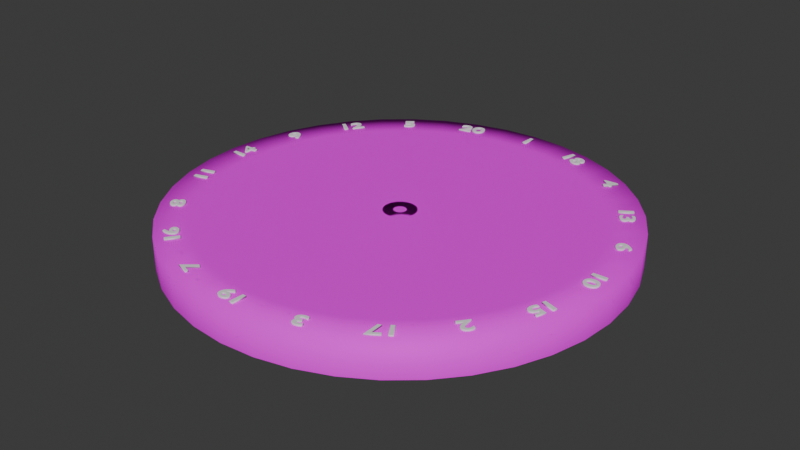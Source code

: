 # Source: dartboard.blend  (saved by Blender 4.0.36; exported with 4.5.12 LTS)
import bpy
from mathutils import Matrix  # noqa: F401  (used for matrix-valued properties, if any)

bpy.ops.wm.read_factory_settings(use_empty=True)
scene = bpy.context.scene
scene.name = 'Scene'

# ---- collections
col_collection = bpy.data.collections.new('Collection'); scene.collection.children.link(col_collection)

# ---- images (referenced by path relative to the original .blend; pixels are not part of the script)
import os
ASSET_DIR = os.environ.get("B2B_ASSET_DIR", "")  # directory of the original .blend (textures are referenced by path, not embedded)
HERE = os.path.dirname(os.path.abspath(__file__))  # packed textures are extracted next to this script under _unpacked/

def load_image(name, relpath, width, height, colorspace="sRGB"):
    """Load a texture the original file referenced (path relative to the .blend, or extracted next to this script)."""
    p = next((c for c in (os.path.join(HERE, relpath), os.path.join(ASSET_DIR, relpath)) if relpath and os.path.exists(c)), "")
    if p:
        img = bpy.data.images.load(p, check_existing=True)
        img.name = name
    else:  # same state as the original file: an image datablock whose file is absent (Cycles renders it pink)
        img = bpy.data.images.new(name, width, height)
        img.source = "FILE"
        img.filepath = "//" + (relpath or name)
    img.colorspace_settings.name = colorspace
    return img
img_procedral_red_silk = load_image('Procedral Red Silk', 'Procedral Red Silk.png', 1024, 1024, 'sRGB')
img_green = load_image('green', 'green.png', 1024, 1024, 'sRGB')
img_white = load_image('white', 'white.png', 1024, 1024, 'sRGB')
img_procedral_black_silk = load_image('Procedral Black Silk', 'Procedral Black Silk.png', 1024, 1024, 'sRGB')

# ---- materials (node trees are filled in below, after node groups)
mat_procedral_red_silk = bpy.data.materials.new('Procedral Red Silk')
mat_green = bpy.data.materials.new('green')
mat_white = bpy.data.materials.new('white')
mat_procedral_black_silk = bpy.data.materials.new('Procedral Black Silk')

# ---- material node trees
mat_procedral_red_silk.use_nodes = True; mat_procedral_red_silk.node_tree.nodes.clear()
_N = mat_procedral_red_silk.node_tree.nodes; _L = mat_procedral_red_silk.node_tree.links
n0 = _N.new('ShaderNodeOutputMaterial'); n0.name = 'Material Output'; n0.location = (992, 159)
n1 = _N.new('ShaderNodeBsdfPrincipled'); n1.name = 'Principled BSDF'; n1.location = (553, 142)
n1.distribution = 'GGX'
n1.subsurface_method = 'BURLEY'
n1.inputs[1].default_value = 0.02586
n1.inputs[2].default_value = 0.5302
n1.inputs[3].default_value = 1.45
n1.inputs[13].default_value = 0.01293
n1.inputs[27].default_value = (0.0, 0.0, 0.0, 1.0)
n1.inputs[28].default_value = 1.0
n2 = _N.new('ShaderNodeTexImage'); n2.name = 'Image Texture'; n2.location = (204, 19)
n2.image = img_procedral_red_silk
_L.new(n1.outputs[0], n0.inputs[0])
_L.new(n2.outputs[0], n1.inputs[0])
n0.is_active_output = True
mat_green.use_nodes = True; mat_green.node_tree.nodes.clear()
_N = mat_green.node_tree.nodes; _L = mat_green.node_tree.links
n0 = _N.new('ShaderNodeOutputMaterial'); n0.name = 'Material Output'; n0.location = (361, 597)
n1 = _N.new('ShaderNodeBsdfPrincipled'); n1.name = 'Principled BSDF'; n1.location = (-79, 580)
n1.distribution = 'GGX'
n1.subsurface_method = 'BURLEY'
n1.inputs[1].default_value = 0.02586
n1.inputs[2].default_value = 0.5302
n1.inputs[3].default_value = 1.45
n1.inputs[13].default_value = 0.01293
n1.inputs[27].default_value = (0.0, 0.0, 0.0, 1.0)
n1.inputs[28].default_value = 1.0
n2 = _N.new('ShaderNodeTexImage'); n2.name = 'Image Texture'; n2.location = (-468, 531)
n2.image = img_green
_L.new(n1.outputs[0], n0.inputs[0])
_L.new(n2.outputs[0], n1.inputs[0])
n0.is_active_output = True
mat_white.use_nodes = True; mat_white.node_tree.nodes.clear()
_N = mat_white.node_tree.nodes; _L = mat_white.node_tree.links
n0 = _N.new('ShaderNodeOutputMaterial'); n0.name = 'Material Output'; n0.location = (382, 700)
n1 = _N.new('ShaderNodeBsdfPrincipled'); n1.name = 'Principled BSDF'; n1.location = (-58, 683)
n1.distribution = 'GGX'
n1.subsurface_method = 'BURLEY'
n1.inputs[1].default_value = 0.02586
n1.inputs[2].default_value = 0.5302
n1.inputs[3].default_value = 1.45
n1.inputs[13].default_value = 0.01293
n1.inputs[27].default_value = (0.0, 0.0, 0.0, 1.0)
n1.inputs[28].default_value = 1.0
n2 = _N.new('ShaderNodeTexImage'); n2.name = 'Image Texture'; n2.location = (-429, 558)
n2.image = img_white
_L.new(n1.outputs[0], n0.inputs[0])
_L.new(n2.outputs[0], n1.inputs[0])
n0.is_active_output = True
mat_procedral_black_silk.use_nodes = True; mat_procedral_black_silk.node_tree.nodes.clear()
_N = mat_procedral_black_silk.node_tree.nodes; _L = mat_procedral_black_silk.node_tree.links
n0 = _N.new('ShaderNodeOutputMaterial'); n0.name = 'Material Output'; n0.location = (992, 159)
n1 = _N.new('ShaderNodeBsdfPrincipled'); n1.name = 'Principled BSDF'; n1.location = (553, 142)
n1.distribution = 'GGX'
n1.subsurface_method = 'BURLEY'
n1.inputs[1].default_value = 0.02586
n1.inputs[2].default_value = 0.5302
n1.inputs[3].default_value = 1.45
n1.inputs[13].default_value = 0.01293
n1.inputs[27].default_value = (0.0, 0.0, 0.0, 1.0)
n1.inputs[28].default_value = 1.0
n2 = _N.new('ShaderNodeTexImage'); n2.name = 'Image Texture'; n2.location = (185, 71)
n2.image = img_procedral_black_silk
_L.new(n1.outputs[0], n0.inputs[0])
_L.new(n2.outputs[0], n1.inputs[0])
n0.is_active_output = True

# ---- world
world_world = bpy.data.worlds.new('World'); scene.world = world_world
world_world.use_nodes = True; world_world.node_tree.nodes.clear()
_N = world_world.node_tree.nodes; _L = world_world.node_tree.links
n0 = _N.new('ShaderNodeOutputWorld'); n0.name = 'World Output'; n0.location = (300, 300)
n1 = _N.new('ShaderNodeBackground'); n1.name = 'Background'; n1.location = (10, 300)
n1.inputs[0].default_value = (0.05088, 0.05088, 0.05088, 1.0)
_L.new(n1.outputs[0], n0.inputs[0])
n0.is_active_output = True
world_world.color = (0.05088, 0.05088, 0.05088)
world_world.use_sun_shadow = False
world_world.sun_shadow_jitter_overblur = 0.0

# ---- meshes
me_vert_010 = bpy.data.meshes.new('Vert.010')
me_vert_010.from_pydata([(1.722, -0.02517, 0.7432), (0.825, -0.02517, 0.7432), (0.9297, -0.02517, 0.7432), (1.578, -0.02517, 0.7432), (1.701, 0.2442, 0.7432), (0.8148, 0.1039, 0.7432), (0.9183, 0.1203, 0.7432), (1.559, 0.2217, 0.7432), (1.534, 0.7565, 0.7432), (0.7351, 0.3494, 0.7432), (0.8284, 0.3969, 0.7432), (1.406, 0.6913, 0.7432), (1.393, 0.9868, 0.7432), (0.6674, 0.4597, 0.7432), (0.7522, 0.5213, 0.7432), (1.277, 0.9025, 0.7432), (1.217, 1.192, 0.7432), (0.5834, 0.5582, 0.7432), (0.6574, 0.6323, 0.7432), (1.116, 1.091, 0.7432), (0.7817, 1.509, 0.7432), (0.3745, 0.7099, 0.7432), (0.4221, 0.8032, 0.7432), (0.7165, 1.381, 0.7432), (0.532, 1.612, 0.7432), (0.2549, 0.7594, 0.7432), (0.2873, 0.8591, 0.7432), (0.4877, 1.476, 0.7432), (0.2693, 1.675, 0.7432), (0.1291, 0.7897, 0.7432), (0.1454, 0.8931, 0.7432), (0.2469, 1.534, 0.7432), (-0.2693, 1.675, 0.7432), (-0.1291, 0.7897, 0.7432), (-0.1454, 0.8931, 0.7432), (-0.2469, 1.534, 0.7432), (-0.532, 1.612, 0.7432), (-0.2549, 0.7594, 0.7432), (-0.2873, 0.8591, 0.7432), (-0.4877, 1.476, 0.7432), (-0.7817, 1.509, 0.7432), (-0.3745, 0.7099, 0.7432), (-0.4221, 0.8032, 0.7432), (-0.7165, 1.381, 0.7432), (-1.217, 1.192, 0.7432), (-0.5834, 0.5582, 0.7432), (-0.6574, 0.6323, 0.7432), (-1.116, 1.091, 0.7432), (-1.393, 0.9868, 0.7432), (-0.6674, 0.4597, 0.7432), (-0.7522, 0.5213, 0.7432), (-1.277, 0.9025, 0.7432), (-1.534, 0.7565, 0.7432), (-0.7351, 0.3494, 0.7432), (-0.8284, 0.3969, 0.7432), (-1.406, 0.6913, 0.7432), (-1.701, 0.2442, 0.7432), (-0.8148, 0.1039, 0.7432), (-0.9183, 0.1203, 0.7432), (-1.559, 0.2217, 0.7432), (-1.722, -0.02517, 0.7432), (-0.825, -0.02517, 0.7432), (-0.9297, -0.02517, 0.7432), (-1.578, -0.02517, 0.7432), (-1.701, -0.2945, 0.7432), (-0.8148, -0.1542, 0.7432), (-0.9183, -0.1706, 0.7432), (-1.559, -0.2721, 0.7432), (-1.534, -0.8068, 0.7432), (-0.7351, -0.3997, 0.7432), (-0.8284, -0.4473, 0.7432), (-1.406, -0.7417, 0.7432), (-1.393, -1.037, 0.7432), (-0.6674, -0.5101, 0.7432), (-0.7522, -0.5717, 0.7432), (-1.277, -0.9528, 0.7432), (-1.217, -1.243, 0.7432), (-0.5834, -0.6085, 0.7432), (-0.6574, -0.6826, 0.7432), (-1.116, -1.141, 0.7432), (-0.7817, -1.559, 0.7432), (-0.3745, -0.7602, 0.7432), (-0.4221, -0.8536, 0.7432), (-0.7165, -1.431, 0.7432), (-0.532, -1.663, 0.7432), (-0.2549, -0.8098, 0.7432), (-0.2873, -0.9094, 0.7432), (-0.4877, -1.526, 0.7432), (-0.2693, -1.726, 0.7432), (-0.1291, -0.84, 0.7432), (-0.1454, -0.9435, 0.7432), (-0.2469, -1.584, 0.7432), (0.2693, -1.726, 0.7432), (0.1291, -0.84, 0.7432), (0.1454, -0.9435, 0.7432), (0.2469, -1.584, 0.7432), (0.532, -1.663, 0.7432), (0.2549, -0.8098, 0.7432), (0.2873, -0.9094, 0.7432), (0.4877, -1.526, 0.7432), (0.7817, -1.559, 0.7432), (0.3745, -0.7602, 0.7432), (0.4221, -0.8536, 0.7432), (0.7165, -1.431, 0.7432), (1.217, -1.243, 0.7432), (0.5834, -0.6085, 0.7432), (0.6574, -0.6826, 0.7432), (1.116, -1.141, 0.7432), (1.393, -1.037, 0.7432), (0.6674, -0.5101, 0.7432), (0.7522, -0.5717, 0.7432), (1.277, -0.9528, 0.7432), (1.534, -0.8068, 0.7432), (0.7351, -0.3997, 0.7432), (0.8284, -0.4473, 0.7432), (1.406, -0.7417, 0.7432), (1.701, -0.2945, 0.7432), (0.8148, -0.1542, 0.7432), (0.9183, -0.1706, 0.7432), (1.559, -0.2721, 0.7432)], [], [(3, 0, 4, 7), (1, 2, 6, 5), (11, 8, 12, 15), (9, 10, 14, 13), (15, 12, 16, 19), (13, 14, 18, 17), (23, 20, 24, 27), (21, 22, 26, 25), (27, 24, 28, 31), (25, 26, 30, 29), (35, 32, 36, 39), (33, 34, 38, 37), (39, 36, 40, 43), (37, 38, 42, 41), (47, 44, 48, 51), (45, 46, 50, 49), (51, 48, 52, 55), (49, 50, 54, 53), (59, 56, 60, 63), (57, 58, 62, 61), (63, 60, 64, 67), (61, 62, 66, 65), (71, 68, 72, 75), (69, 70, 74, 73), (75, 72, 76, 79), (73, 74, 78, 77), (83, 80, 84, 87), (81, 82, 86, 85), (87, 84, 88, 91), (85, 86, 90, 89), (95, 92, 96, 99), (93, 94, 98, 97), (97, 98, 102, 101), (99, 96, 100, 103), (107, 104, 108, 111), (105, 106, 110, 109), (111, 108, 112, 115), (109, 110, 114, 113), (119, 116, 0, 3), (117, 118, 2, 1)])
me_vert_010.polygons.foreach_set('use_smooth', [True] * 40)
_uv = me_vert_010.uv_layers.new(name='automap')
_uv.uv.foreach_set('vector', [0.4209, 0.6693, 0.5398, 0.6693, 0.5222, 0.8924, 0.4048, 0.8738, 0.9132, 0.1205, 1.0, 0.1205, 0.9905, 0.2409, 0.9048, 0.2274, 0.1349, 0.4648, 0.2523, 0.4462, 0.2699, 0.6693, 0.151, 0.6693, 0.7301, 0.7007, 0.8158, 0.6871, 0.8253, 0.8076, 0.7385, 0.8076, 0.151, 0.6693, 0.2699, 0.6693, 0.2523, 0.8924, 0.1349, 0.8738, 0.7385, 0.8076, 0.8253, 0.8076, 0.8158, 0.9281, 0.7301, 0.9145, 0.2699, 0.4648, 0.3873, 0.4462, 0.4048, 0.6693, 0.286, 0.6693, 0.5398, 0.7007, 0.6255, 0.6871, 0.6349, 0.8076, 0.5482, 0.8076, 0.286, 0.6693, 0.4048, 0.6693, 0.3873, 0.8924, 0.2699, 0.8738, 0.5482, 0.8076, 0.6349, 0.8076, 0.6255, 0.9281, 0.5398, 0.9145, 0.1349, 0.8738, 0.01756, 0.8924, -5.641e-08, 0.6693, 0.1188, 0.6693, 0.9205, 0.6736, 0.8348, 0.6871, 0.8253, 0.5667, 0.9121, 0.5667, 0.1188, 0.6693, -5.641e-08, 0.6693, 0.01756, 0.4462, 0.1349, 0.4648, 0.9121, 0.5667, 0.8253, 0.5667, 0.8348, 0.4462, 0.9205, 0.4598, 0.8096, 0.4276, 0.6923, 0.4462, 0.6747, 0.2231, 0.7935, 0.2231, 0.9205, 0.9145, 0.8348, 0.9281, 0.8253, 0.8076, 0.9121, 0.8076, 0.7935, 0.2231, 0.6747, 0.2231, 0.6923, 1.193e-07, 0.8096, 0.01859, 0.9121, 0.8076, 0.8253, 0.8076, 0.8348, 0.6871, 0.9205, 0.7007, 0.6747, 0.4276, 0.5573, 0.4462, 0.5398, 0.2231, 0.6586, 0.2231, 0.7301, 0.9145, 0.6444, 0.9281, 0.6349, 0.8076, 0.7217, 0.8076, 0.6586, 0.2231, 0.5398, 0.2231, 0.5573, 0.0, 0.6747, 0.01859, 0.7217, 0.8076, 0.6349, 0.8076, 0.6444, 0.6871, 0.7301, 0.7007, 0.4048, 0.4276, 0.2874, 0.4462, 0.2699, 0.2231, 0.3887, 0.2231, 0.7301, 0.6736, 0.6444, 0.6871, 0.6349, 0.5667, 0.7217, 0.5667, 0.3887, 0.2231, 0.2699, 0.2231, 0.2874, 3.766e-08, 0.4048, 0.01859, 0.7217, 0.5667, 0.6349, 0.5667, 0.6444, 0.4462, 0.7301, 0.4598, 0.5398, 0.4276, 0.4224, 0.4462, 0.4048, 0.2231, 0.5237, 0.2231, 0.8253, 0.6736, 0.7396, 0.6871, 0.7301, 0.5667, 0.8169, 0.5667, 0.5237, 0.2231, 0.4048, 0.2231, 0.4224, 5.201e-08, 0.5398, 0.01859, 0.8169, 0.5667, 0.7301, 0.5667, 0.7396, 0.4462, 0.8253, 0.4598, -1.105e-07, 0.01859, 0.1174, 1.335e-08, 0.1349, 0.2231, 0.01609, 0.2231, 0.8096, 0.01357, 0.8953, 2.307e-08, 0.9048, 0.1205, 0.8181, 0.1205, 0.8181, 0.1205, 0.9048, 0.1205, 0.8953, 0.2409, 0.8096, 0.2274, 0.01609, 0.2231, 0.1349, 0.2231, 0.1174, 0.4462, -8.481e-08, 0.4276, 0.1349, 0.01859, 0.2523, 1.599e-08, 0.2699, 0.2231, 0.151, 0.2231, 0.5398, 0.4598, 0.6255, 0.4462, 0.6349, 0.5667, 0.5482, 0.5667, 0.151, 0.2231, 0.2699, 0.2231, 0.2523, 0.4462, 0.1349, 0.4276, 0.5482, 0.5667, 0.6349, 0.5667, 0.6255, 0.6871, 0.5398, 0.6736, 0.4048, 0.4648, 0.5222, 0.4462, 0.5398, 0.6693, 0.4209, 0.6693, 0.9048, 0.01357, 0.9905, 0.0, 1.0, 0.1205, 0.9132, 0.1205])
me_vert_010.materials.append(mat_procedral_red_silk)
me_vert_010.auto_texspace = False
me_vert_010.update()
me_vert_011 = bpy.data.meshes.new('Vert.011')
me_vert_011.from_pydata([(1.701, 0.2442, 0.7432), (0.8148, 0.1039, 0.7432), (0.9183, 0.1203, 0.7432), (1.559, 0.2217, 0.7432), (1.637, 0.5069, 0.7432), (0.7846, 0.2298, 0.7432), (0.8842, 0.2621, 0.7432), (1.501, 0.4625, 0.7432), (1.534, 0.7565, 0.7432), (0.7351, 0.3494, 0.7432), (0.8284, 0.3969, 0.7432), (1.406, 0.6913, 0.7432), (1.217, 1.192, 0.7432), (0.5834, 0.5582, 0.7432), (0.6574, 0.6323, 0.7432), (1.116, 1.091, 0.7432), (1.012, 1.368, 0.7432), (0.4849, 0.6423, 0.7432), (0.5465, 0.727, 0.7432), (0.9277, 1.252, 0.7432), (0.7817, 1.509, 0.7432), (0.3745, 0.7099, 0.7432), (0.4221, 0.8032, 0.7432), (0.7165, 1.381, 0.7432), (0.2693, 1.675, 0.7432), (0.1291, 0.7897, 0.7432), (0.1454, 0.8931, 0.7432), (0.2469, 1.534, 0.7432), (-5.96e-08, 1.697, 0.7432), (-4.708e-08, 0.7998, 0.7432), (-1.23e-07, 0.9046, 0.7432), (-1.21e-07, 1.553, 0.7432), (-0.2693, 1.675, 0.7432), (-0.1291, 0.7897, 0.7432), (-0.1454, 0.8931, 0.7432), (-0.2469, 1.534, 0.7432), (-0.7817, 1.509, 0.7432), (-0.3745, 0.7099, 0.7432), (-0.4221, 0.8032, 0.7432), (-0.7165, 1.381, 0.7432), (-1.012, 1.368, 0.7432), (-0.4849, 0.6423, 0.7432), (-0.5465, 0.727, 0.7432), (-0.9277, 1.252, 0.7432), (-1.217, 1.192, 0.7432), (-0.5834, 0.5582, 0.7432), (-0.6574, 0.6323, 0.7432), (-1.116, 1.091, 0.7432), (-1.534, 0.7565, 0.7432), (-0.7351, 0.3494, 0.7432), (-0.8284, 0.3969, 0.7432), (-1.406, 0.6913, 0.7432), (-1.637, 0.5069, 0.7432), (-0.7846, 0.2298, 0.7432), (-0.8842, 0.2621, 0.7432), (-1.501, 0.4625, 0.7432), (-1.701, 0.2442, 0.7432), (-0.8148, 0.1039, 0.7432), (-0.9183, 0.1203, 0.7432), (-1.559, 0.2217, 0.7432), (-1.701, -0.2945, 0.7432), (-0.8148, -0.1542, 0.7432), (-0.9183, -0.1706, 0.7432), (-1.559, -0.2721, 0.7432), (-1.637, -0.5572, 0.7432), (-0.7846, -0.2801, 0.7432), (-0.8842, -0.3125, 0.7432), (-1.501, -0.5129, 0.7432), (-1.534, -0.8068, 0.7432), (-0.7351, -0.3997, 0.7432), (-0.8284, -0.4473, 0.7432), (-1.406, -0.7417, 0.7432), (-1.217, -1.243, 0.7432), (-0.5834, -0.6085, 0.7432), (-0.6574, -0.6826, 0.7432), (-1.116, -1.141, 0.7432), (-1.012, -1.418, 0.7432), (-0.4849, -0.6926, 0.7432), (-0.5465, -0.7773, 0.7432), (-0.9277, -1.302, 0.7432), (-0.7817, -1.559, 0.7432), (-0.3745, -0.7602, 0.7432), (-0.4221, -0.8536, 0.7432), (-0.7165, -1.431, 0.7432), (-0.2693, -1.726, 0.7432), (-0.1291, -0.84, 0.7432), (-0.1454, -0.9435, 0.7432), (-0.2469, -1.584, 0.7432), (2.98e-07, -1.747, 0.7432), (1.386e-07, -0.8502, 0.7432), (3.477e-07, -0.9549, 0.7432), (4.691e-07, -1.603, 0.7432), (0.2693, -1.726, 0.7432), (0.1291, -0.84, 0.7432), (0.1454, -0.9435, 0.7432), (0.2469, -1.584, 0.7432), (0.7817, -1.559, 0.7432), (0.3745, -0.7602, 0.7432), (0.4221, -0.8536, 0.7432), (0.7165, -1.431, 0.7432), (1.012, -1.418, 0.7432), (0.4849, -0.6926, 0.7432), (0.5465, -0.7773, 0.7432), (0.9277, -1.302, 0.7432), (1.217, -1.243, 0.7432), (0.5834, -0.6085, 0.7432), (0.6574, -0.6826, 0.7432), (1.116, -1.141, 0.7432), (1.534, -0.8068, 0.7432), (0.7351, -0.3997, 0.7432), (0.8284, -0.4473, 0.7432), (1.406, -0.7417, 0.7432), (1.637, -0.5572, 0.7432), (0.7846, -0.2801, 0.7432), (0.8842, -0.3125, 0.7432), (1.501, -0.5129, 0.7432), (1.701, -0.2945, 0.7432), (0.8148, -0.1542, 0.7432), (0.9183, -0.1706, 0.7432), (1.559, -0.2721, 0.7432)], [], [(3, 0, 4, 7), (1, 2, 6, 5), (7, 4, 8, 11), (5, 6, 10, 9), (15, 12, 16, 19), (13, 14, 18, 17), (19, 16, 20, 23), (17, 18, 22, 21), (27, 24, 28, 31), (25, 26, 30, 29), (29, 30, 34, 33), (31, 28, 32, 35), (39, 36, 40, 43), (37, 38, 42, 41), (43, 40, 44, 47), (41, 42, 46, 45), (51, 48, 52, 55), (49, 50, 54, 53), (55, 52, 56, 59), (53, 54, 58, 57), (61, 62, 66, 65), (63, 60, 64, 67), (67, 64, 68, 71), (65, 66, 70, 69), (75, 72, 76, 79), (73, 74, 78, 77), (79, 76, 80, 83), (77, 78, 82, 81), (87, 84, 88, 91), (85, 86, 90, 89), (91, 88, 92, 95), (89, 90, 94, 93), (99, 96, 100, 103), (97, 98, 102, 101), (103, 100, 104, 107), (101, 102, 106, 105), (111, 108, 112, 115), (109, 110, 114, 113), (115, 112, 116, 119), (113, 114, 118, 117)])
me_vert_011.polygons.foreach_set('use_smooth', [True] * 40)
_uv = me_vert_011.uv_layers.new(name='automap')
_uv.uv.foreach_set('vector', [0.9624, 0.1296, 0.9951, 0.1244, 1.0, 0.1866, 0.9669, 0.1866, 0.9624, 0.8272, 0.9863, 0.8234, 0.9889, 0.857, 0.9647, 0.857, 0.9669, 0.1866, 1.0, 0.1866, 0.9951, 0.2488, 0.9624, 0.2436, 0.9647, 0.857, 0.9889, 0.857, 0.9863, 0.8906, 0.9624, 0.8868, 0.9248, 0.8759, 0.9575, 0.8707, 0.9624, 0.9329, 0.9293, 0.9329, 0.9624, 0.8944, 0.9863, 0.8906, 0.9889, 0.9242, 0.9647, 0.9242, 0.9293, 0.9329, 0.9624, 0.9329, 0.9575, 0.9951, 0.9248, 0.9899, 0.9647, 0.9242, 0.9889, 0.9242, 0.9863, 0.9577, 0.9624, 0.954, 0.9624, 0.005183, 0.9951, 4.673e-09, 1.0, 0.06219, 0.9669, 0.06219, 0.9624, 0.4914, 0.9863, 0.4876, 0.9889, 0.5212, 0.9647, 0.5212, 0.9647, 0.5212, 0.9889, 0.5212, 0.9863, 0.5547, 0.9624, 0.551, 0.9669, 0.06219, 1.0, 0.06219, 0.9951, 0.1244, 0.9624, 0.1192, 0.9624, 0.8655, 0.9297, 0.8707, 0.9248, 0.8085, 0.9579, 0.8085, 0.9889, 0.6181, 0.965, 0.6219, 0.9624, 0.5883, 0.9866, 0.5883, 0.9579, 0.8085, 0.9248, 0.8085, 0.9297, 0.7463, 0.9624, 0.7515, 0.9866, 0.5883, 0.9624, 0.5883, 0.965, 0.5547, 0.9889, 0.5585, 0.9624, 0.7411, 0.9297, 0.7463, 0.9248, 0.6841, 0.9579, 0.6841, 0.9889, 0.7525, 0.965, 0.7562, 0.9624, 0.7227, 0.9866, 0.7227, 0.9579, 0.6841, 0.9248, 0.6841, 0.9297, 0.6219, 0.9624, 0.6271, 0.9866, 0.7227, 0.9624, 0.7227, 0.965, 0.6891, 0.9889, 0.6929, 0.9889, 0.8196, 0.965, 0.8234, 0.9624, 0.7898, 0.9866, 0.7898, 0.9624, 0.6167, 0.9297, 0.6219, 0.9248, 0.5597, 0.9579, 0.5597, 0.9579, 0.5597, 0.9248, 0.5597, 0.9297, 0.4975, 0.9624, 0.5027, 0.9866, 0.7898, 0.9624, 0.7898, 0.965, 0.7562, 0.9889, 0.76, 0.9624, 0.1192, 0.9297, 0.1244, 0.9248, 0.06219, 0.9579, 0.06219, 0.9889, 0.6853, 0.965, 0.6891, 0.9624, 0.6555, 0.9866, 0.6555, 0.9579, 0.06219, 0.9248, 0.06219, 0.9297, -9.259e-09, 0.9624, 0.005183, 0.9866, 0.6555, 0.9624, 0.6555, 0.965, 0.6219, 0.9889, 0.6257, 0.9248, 0.2539, 0.9575, 0.2488, 0.9624, 0.311, 0.9293, 0.311, 0.9624, 0.3869, 0.9863, 0.3831, 0.9889, 0.4167, 0.9647, 0.4167, 0.9293, 0.311, 0.9624, 0.311, 0.9575, 0.3731, 0.9248, 0.368, 0.9647, 0.4167, 0.9889, 0.4167, 0.9863, 0.4503, 0.9624, 0.4465, 0.9248, 0.1296, 0.9575, 0.1244, 0.9624, 0.1866, 0.9293, 0.1866, 0.9624, 0.3197, 0.9863, 0.3159, 0.9889, 0.3495, 0.9647, 0.3495, 0.9293, 0.1866, 0.9624, 0.1866, 0.9575, 0.2488, 0.9248, 0.2436, 0.9647, 0.3495, 0.9889, 0.3495, 0.9863, 0.3831, 0.9624, 0.3793, 0.9248, 0.3783, 0.9575, 0.3731, 0.9624, 0.4353, 0.9293, 0.4353, 0.9624, 0.2525, 0.9863, 0.2488, 0.9889, 0.2823, 0.9647, 0.2823, 0.9293, 0.4353, 0.9624, 0.4353, 0.9575, 0.4975, 0.9248, 0.4923, 0.9647, 0.2823, 0.9889, 0.2823, 0.9863, 0.3159, 0.9624, 0.3121])
me_vert_011.materials.append(mat_green)
me_vert_011.auto_texspace = False
me_vert_011.update()
me_vert_012 = bpy.data.meshes.new('Vert.012')
me_vert_012.from_pydata([(0.1428, -0.002543, 0.7432), (0.8148, 0.1039, 0.7432), (0.9183, 0.1203, 0.7432), (1.559, 0.2217, 0.7432), (0.1375, 0.01952, 0.7432), (0.7846, 0.2298, 0.7432), (0.8842, 0.2621, 0.7432), (1.501, 0.4625, 0.7432), (0.1289, 0.04049, 0.7432), (0.7351, 0.3494, 0.7432), (0.8284, 0.3969, 0.7432), (1.406, 0.6913, 0.7432), (0.1023, 0.0771, 0.7432), (0.5834, 0.5582, 0.7432), (0.6574, 0.6323, 0.7432), (1.116, 1.091, 0.7432), (0.08501, 0.09184, 0.7432), (0.4849, 0.6423, 0.7432), (0.5465, 0.727, 0.7432), (0.9277, 1.252, 0.7432), (0.06566, 0.1037, 0.7432), (0.3745, 0.7099, 0.7432), (0.4221, 0.8032, 0.7432), (0.7165, 1.381, 0.7432), (0.02262, 0.1177, 0.7432), (0.1291, 0.7897, 0.7432), (0.1454, 0.8931, 0.7432), (0.2469, 1.534, 0.7432), (1.447e-09, 0.1195, 0.7432), (-4.708e-08, 0.7998, 0.7432), (-1.23e-07, 0.9046, 0.7432), (-1.21e-07, 1.553, 0.7432), (-0.02262, 0.1177, 0.7432), (-0.1291, 0.7897, 0.7432), (-0.1454, 0.8931, 0.7432), (-0.2469, 1.534, 0.7432), (-0.06566, 0.1037, 0.7432), (-0.3745, 0.7099, 0.7432), (-0.4221, 0.8032, 0.7432), (-0.7165, 1.381, 0.7432), (-0.08501, 0.09184, 0.7432), (-0.4849, 0.6423, 0.7432), (-0.5465, 0.727, 0.7432), (-0.9277, 1.252, 0.7432), (-0.1023, 0.0771, 0.7432), (-0.5834, 0.5582, 0.7432), (-0.6574, 0.6323, 0.7432), (-1.116, 1.091, 0.7432), (-0.1289, 0.04049, 0.7432), (-0.7351, 0.3494, 0.7432), (-0.8284, 0.3969, 0.7432), (-1.406, 0.6913, 0.7432), (-0.1375, 0.01952, 0.7432), (-0.7846, 0.2298, 0.7432), (-0.8842, 0.2621, 0.7432), (-1.501, 0.4625, 0.7432), (-0.1428, -0.002543, 0.7432), (-0.8148, 0.1039, 0.7432), (-0.9183, 0.1203, 0.7432), (-1.559, 0.2217, 0.7432), (-0.1428, -0.04779, 0.7432), (-0.8148, -0.1542, 0.7432), (-0.9183, -0.1706, 0.7432), (-1.559, -0.2721, 0.7432), (-0.1375, -0.06986, 0.7432), (-0.7846, -0.2801, 0.7432), (-0.8842, -0.3125, 0.7432), (-1.501, -0.5129, 0.7432), (-0.1289, -0.09083, 0.7432), (-0.7351, -0.3997, 0.7432), (-0.8284, -0.4473, 0.7432), (-1.406, -0.7417, 0.7432), (-0.1023, -0.1274, 0.7432), (-0.5834, -0.6085, 0.7432), (-0.6574, -0.6826, 0.7432), (-1.116, -1.141, 0.7432), (-0.08501, -0.1422, 0.7432), (-0.4849, -0.6926, 0.7432), (-0.5465, -0.7773, 0.7432), (-0.9277, -1.302, 0.7432), (-0.06566, -0.154, 0.7432), (-0.3745, -0.7602, 0.7432), (-0.4221, -0.8536, 0.7432), (-0.7165, -1.431, 0.7432), (-0.02262, -0.168, 0.7432), (-0.1291, -0.84, 0.7432), (-0.1454, -0.9435, 0.7432), (-0.2469, -1.584, 0.7432), (7.467e-08, -0.1698, 0.7432), (1.386e-07, -0.8502, 0.7432), (3.477e-07, -0.9549, 0.7432), (4.691e-07, -1.603, 0.7432), (0.02262, -0.168, 0.7432), (0.1291, -0.84, 0.7432), (0.1454, -0.9435, 0.7432), (0.2469, -1.584, 0.7432), (0.06566, -0.154, 0.7432), (0.3745, -0.7602, 0.7432), (0.4221, -0.8536, 0.7432), (0.7165, -1.431, 0.7432), (0.08501, -0.1422, 0.7432), (0.4849, -0.6926, 0.7432), (0.5465, -0.7773, 0.7432), (0.9277, -1.302, 0.7432), (0.1023, -0.1274, 0.7432), (0.5834, -0.6085, 0.7432), (0.6574, -0.6826, 0.7432), (1.116, -1.141, 0.7432), (0.1289, -0.09083, 0.7432), (0.7351, -0.3997, 0.7432), (0.8284, -0.4473, 0.7432), (1.406, -0.7417, 0.7432), (0.1375, -0.06986, 0.7432), (0.7846, -0.2801, 0.7432), (0.8842, -0.3125, 0.7432), (1.501, -0.5129, 0.7432), (0.1428, -0.04779, 0.7432), (0.8148, -0.1542, 0.7432), (0.9183, -0.1706, 0.7432), (1.559, -0.2721, 0.7432)], [(8, 12), (0, 116), (104, 108), (92, 96), (80, 84), (68, 72), (56, 60), (44, 48), (32, 36), (20, 24)], [(2, 3, 7, 6), (0, 1, 5, 4), (4, 5, 9, 8), (6, 7, 11, 10), (14, 15, 19, 18), (12, 13, 17, 16), (18, 19, 23, 22), (16, 17, 21, 20), (26, 27, 31, 30), (24, 25, 29, 28), (30, 31, 35, 34), (28, 29, 33, 32), (36, 37, 41, 40), (38, 39, 43, 42), (42, 43, 47, 46), (40, 41, 45, 44), (50, 51, 55, 54), (48, 49, 53, 52), (54, 55, 59, 58), (52, 53, 57, 56), (62, 63, 67, 66), (60, 61, 65, 64), (66, 67, 71, 70), (64, 65, 69, 68), (74, 75, 79, 78), (72, 73, 77, 76), (78, 79, 83, 82), (76, 77, 81, 80), (86, 87, 91, 90), (84, 85, 89, 88), (88, 89, 93, 92), (98, 99, 103, 102), (96, 97, 101, 100), (102, 103, 107, 106), (100, 101, 105, 104), (110, 111, 115, 114), (108, 109, 113, 112), (114, 115, 119, 118), (112, 113, 117, 116), (91, 95, 94, 90)])
me_vert_012.polygons.foreach_set('use_smooth', [True] * 40)
_uv = me_vert_012.uv_layers.new(name='automap')
_uv.uv.foreach_set('vector', [0.8185, 0.75, 0.857, 0.9926, 0.7634, 1.0, 0.7634, 0.7543, 0.4032, 0.2604, 0.4829, 0.5055, 0.4352, 0.517, 0.3949, 0.2624, 0.3949, 0.2624, 0.4352, 0.517, 0.3863, 0.5208, 0.3863, 0.2631, 0.7634, 0.7543, 0.7634, 1.0, 0.6699, 0.9926, 0.7083, 0.75, 0.8185, 0.5, 0.857, 0.7426, 0.7634, 0.75, 0.7634, 0.5043, 0.3066, 0.2604, 0.3863, 0.5055, 0.3386, 0.517, 0.2983, 0.2624, 0.7634, 0.5043, 0.7634, 0.75, 0.6699, 0.7426, 0.7083, 0.5, 0.2983, 0.2624, 0.3386, 0.517, 0.2897, 0.5208, 0.2897, 0.2631, 0.6315, 0.75, 0.6699, 0.9926, 0.5764, 1.0, 0.5764, 0.7543, 0.1135, 0.2604, 0.1931, 0.5055, 0.1455, 0.517, 0.1051, 0.2624, 0.5764, 0.7543, 0.5764, 1.0, 0.4829, 0.9926, 0.5213, 0.75, 0.1051, 0.2624, 0.1455, 0.517, 0.09657, 0.5208, 0.09657, 0.2631, 0.2101, 0.2604, 0.2897, 0.5055, 0.242, 0.517, 0.2017, 0.2624, 0.8185, 0.25, 0.857, 0.4926, 0.7634, 0.5, 0.7634, 0.2543, 0.7634, 0.2543, 0.7634, 0.5, 0.6699, 0.4926, 0.7083, 0.25, 0.2017, 0.2624, 0.242, 0.517, 0.1931, 0.5208, 0.1931, 0.2631, 0.8185, 3.251e-08, 0.857, 0.2426, 0.7634, 0.25, 0.7634, 0.004336, 0.01693, 0.2604, 0.09657, 0.5055, 0.04889, 0.517, 0.00857, 0.2624, 0.7634, 0.004336, 0.7634, 0.25, 0.6699, 0.2426, 0.7083, 3.923e-08, 0.00857, 0.2624, 0.04889, 0.517, 9.762e-09, 0.5208, 2.549e-08, 0.2631, 0.2316, 0.7708, 0.1931, 0.5282, 0.2867, 0.5208, 0.2867, 0.7665, 0.1931, 0.2577, 0.1931, -1.744e-09, 0.242, 0.003848, 0.2017, 0.2584, 0.2867, 0.7665, 0.2867, 0.5208, 0.3802, 0.5282, 0.3418, 0.7708, 0.2017, 0.2584, 0.242, 0.003848, 0.2897, 0.0153, 0.2101, 0.2604, 0.5213, 0.75, 0.4829, 0.5074, 0.5764, 0.5, 0.5764, 0.7457, 0.3863, 0.2577, 0.3863, 3.132e-08, 0.4352, 0.003848, 0.3949, 0.2584, 0.5764, 0.7457, 0.5764, 0.5, 0.6699, 0.5074, 0.6315, 0.75, 0.3949, 0.2584, 0.4352, 0.003848, 0.4829, 0.0153, 0.4032, 0.2604, 0.03843, 0.7708, 0.0, 0.5282, 0.09353, 0.5208, 0.09353, 0.7665, 0.3694, 0.2604, 0.2897, 0.0153, 0.3374, 0.003848, 0.3777, 0.2584, 0.3777, 0.2584, 0.3374, 0.003848, 0.3863, -3.054e-09, 0.3863, 0.2577, 0.5213, 0.5, 0.4829, 0.2574, 0.5764, 0.25, 0.5764, 0.4957, 0.07964, 0.2604, 1.054e-08, 0.0153, 0.04768, 0.003848, 0.088, 0.2584, 0.5764, 0.4957, 0.5764, 0.25, 0.6699, 0.2574, 0.6315, 0.5, 0.088, 0.2584, 0.04768, 0.003848, 0.09657, 1.581e-08, 0.09657, 0.2577, 0.5213, 0.25, 0.4829, 0.007361, 0.5764, -7.275e-09, 0.5764, 0.2457, 0.1762, 0.2604, 0.09657, 0.0153, 0.1443, 0.003848, 0.1846, 0.2584, 0.5764, 0.2457, 0.5764, -7.275e-09, 0.6699, 0.007361, 0.6315, 0.25, 0.1846, 0.2584, 0.1443, 0.003848, 0.1931, -1.854e-08, 0.1931, 0.2577, 0.09353, 0.5208, 0.1871, 0.5282, 0.1486, 0.7708, 0.09353, 0.7665])
me_vert_012.materials.append(mat_white)
me_vert_012.auto_texspace = False
me_vert_012.update()
me_vert_009 = bpy.data.meshes.new('Vert.009')
me_vert_009.from_pydata([(2.009, -0.02517, 0.4424), (1.984, 0.2891, 0.4424), (1.91, 0.5956, 0.4424), (1.79, 0.8868, 0.4424), (1.625, 1.156, 0.4424), (1.42, 1.395, 0.4424), (1.181, 1.6, 0.4424), (0.9119, 1.765, 0.4424), (0.6207, 1.885, 0.4424), (0.3142, 1.959, 0.4424), (-8.941e-08, 1.984, 0.4424), (-0.3142, 1.959, 0.4424), (-0.6207, 1.885, 0.4424), (-0.9119, 1.765, 0.4424), (-1.181, 1.6, 0.4424), (-1.42, 1.395, 0.4424), (-1.625, 1.156, 0.4424), (-1.79, 0.8868, 0.4424), (-1.91, 0.5956, 0.4424), (-1.984, 0.2891, 0.4424), (-2.009, -0.02517, 0.4424), (-1.984, -0.3394, 0.4424), (-1.91, -0.6459, 0.4424), (-1.79, -0.9371, 0.4424), (-1.625, -1.206, 0.4424), (-1.42, -1.446, 0.4424), (-1.181, -1.65, 0.4424), (-0.9119, -1.815, 0.4424), (-0.6207, -1.936, 0.4424), (-0.3142, -2.009, 0.4424), (4.768e-07, -2.034, 0.4424), (0.3142, -2.009, 0.4424), (0.6207, -1.936, 0.4424), (0.9119, -1.815, 0.4424), (1.181, -1.65, 0.4424), (1.42, -1.446, 0.4424), (1.625, -1.206, 0.4424), (1.79, -0.9371, 0.4424), (1.91, -0.6459, 0.4424), (1.984, -0.3394, 0.4424), (1.722, -0.02517, 0.7432), (2.009, -0.02517, 0.7432), (0.1446, -0.02517, 0.7432), (0.825, -0.02517, 0.7432), (0.9297, -0.02517, 0.7432), (1.578, -0.02517, 0.7432), (1.701, 0.2442, 0.7432), (1.984, 0.2891, 0.7432), (0.1428, -0.002543, 0.7432), (0.8148, 0.1039, 0.7432), (0.9183, 0.1203, 0.7432), (1.559, 0.2217, 0.7432), (1.637, 0.5069, 0.7432), (1.91, 0.5956, 0.7432), (1.534, 0.7565, 0.7432), (1.79, 0.8868, 0.7432), (0.1289, 0.04049, 0.7432), (0.7351, 0.3494, 0.7432), (0.8284, 0.3969, 0.7432), (1.406, 0.6913, 0.7432), (1.393, 0.9868, 0.7432), (1.625, 1.156, 0.7432), (0.117, 0.05984, 0.7432), (0.6674, 0.4597, 0.7432), (0.7522, 0.5213, 0.7432), (1.277, 0.9025, 0.7432), (1.217, 1.192, 0.7432), (1.42, 1.395, 0.7432), (0.1023, 0.0771, 0.7432), (0.5834, 0.5582, 0.7432), (0.6574, 0.6323, 0.7432), (1.116, 1.091, 0.7432), (1.012, 1.368, 0.7432), (1.181, 1.6, 0.7432), (0.7817, 1.509, 0.7432), (0.9119, 1.765, 0.7432), (0.06566, 0.1037, 0.7432), (0.3745, 0.7099, 0.7432), (0.4221, 0.8032, 0.7432), (0.7165, 1.381, 0.7432), (0.532, 1.612, 0.7432), (0.6207, 1.885, 0.7432), (0.04469, 0.1124, 0.7432), (0.2549, 0.7594, 0.7432), (0.2873, 0.8591, 0.7432), (0.4877, 1.476, 0.7432), (0.2693, 1.675, 0.7432), (0.3142, 1.959, 0.7432), (0.02262, 0.1177, 0.7432), (0.1291, 0.7897, 0.7432), (0.1454, 0.8931, 0.7432), (0.2469, 1.534, 0.7432), (-5.96e-08, 1.697, 0.7432), (-8.941e-08, 1.984, 0.7432), (-0.2693, 1.675, 0.7432), (-0.3142, 1.959, 0.7432), (-0.02262, 0.1177, 0.7432), (-0.1291, 0.7897, 0.7432), (-0.1454, 0.8931, 0.7432), (-0.2469, 1.534, 0.7432), (-0.532, 1.612, 0.7432), (-0.6207, 1.885, 0.7432), (-0.04469, 0.1124, 0.7432), (-0.2549, 0.7594, 0.7432), (-0.2873, 0.8591, 0.7432), (-0.4877, 1.476, 0.7432), (-0.7817, 1.509, 0.7432), (-0.9119, 1.765, 0.7432), (-0.06566, 0.1037, 0.7432), (-0.3745, 0.7099, 0.7432), (-0.4221, 0.8032, 0.7432), (-0.7165, 1.381, 0.7432), (-1.012, 1.368, 0.7432), (-1.181, 1.6, 0.7432), (-1.217, 1.192, 0.7432), (-1.42, 1.395, 0.7432), (-0.1023, 0.0771, 0.7432), (-0.5834, 0.5582, 0.7432), (-0.6574, 0.6323, 0.7432), (-1.116, 1.091, 0.7432), (-1.393, 0.9868, 0.7432), (-1.625, 1.156, 0.7432), (-0.117, 0.05984, 0.7432), (-0.6674, 0.4597, 0.7432), (-0.7522, 0.5213, 0.7432), (-1.277, 0.9025, 0.7432), (-1.534, 0.7565, 0.7432), (-1.79, 0.8868, 0.7432), (-0.1289, 0.04049, 0.7432), (-0.7351, 0.3494, 0.7432), (-0.8284, 0.3969, 0.7432), (-1.406, 0.6913, 0.7432), (-1.637, 0.5069, 0.7432), (-1.91, 0.5956, 0.7432), (-1.701, 0.2442, 0.7432), (-1.984, 0.2891, 0.7432), (-0.1428, -0.002543, 0.7432), (-0.8148, 0.1039, 0.7432), (-0.9183, 0.1203, 0.7432), (-1.559, 0.2217, 0.7432), (-1.722, -0.02517, 0.7432), (-2.009, -0.02517, 0.7432), (-0.1446, -0.02517, 0.7432), (-0.825, -0.02517, 0.7432), (-0.9297, -0.02517, 0.7432), (-1.578, -0.02517, 0.7432), (-1.701, -0.2945, 0.7432), (-1.984, -0.3394, 0.7432), (-0.1428, -0.04779, 0.7432), (-0.8148, -0.1542, 0.7432), (-0.9183, -0.1706, 0.7432), (-1.559, -0.2721, 0.7432), (-1.637, -0.5572, 0.7432), (-1.91, -0.6459, 0.7432), (-1.534, -0.8068, 0.7432), (-1.79, -0.9371, 0.7432), (-0.1289, -0.09083, 0.7432), (-0.7351, -0.3997, 0.7432), (-0.8284, -0.4473, 0.7432), (-1.406, -0.7417, 0.7432), (-1.393, -1.037, 0.7432), (-1.625, -1.206, 0.7432), (-0.117, -0.1102, 0.7432), (-0.6674, -0.5101, 0.7432), (-0.7522, -0.5717, 0.7432), (-1.277, -0.9528, 0.7432), (-1.217, -1.243, 0.7432), (-1.42, -1.446, 0.7432), (-0.1023, -0.1274, 0.7432), (-0.5834, -0.6085, 0.7432), (-0.6574, -0.6826, 0.7432), (-1.116, -1.141, 0.7432), (-1.012, -1.418, 0.7432), (-1.181, -1.65, 0.7432), (-0.7817, -1.559, 0.7432), (-0.9119, -1.815, 0.7432), (-0.06566, -0.154, 0.7432), (-0.3745, -0.7602, 0.7432), (-0.4221, -0.8536, 0.7432), (-0.7165, -1.431, 0.7432), (-0.532, -1.663, 0.7432), (-0.6207, -1.936, 0.7432), (-0.04469, -0.1627, 0.7432), (-0.2549, -0.8098, 0.7432), (-0.2873, -0.9094, 0.7432), (-0.4877, -1.526, 0.7432), (-0.2693, -1.726, 0.7432), (-0.3142, -2.009, 0.7432), (-0.02262, -0.168, 0.7432), (-0.1291, -0.84, 0.7432), (-0.1454, -0.9435, 0.7432), (-0.2469, -1.584, 0.7432), (2.98e-07, -1.747, 0.7432), (4.768e-07, -2.034, 0.7432), (0.2693, -1.726, 0.7432), (0.3142, -2.009, 0.7432), (0.02262, -0.168, 0.7432), (0.1291, -0.84, 0.7432), (0.1454, -0.9435, 0.7432), (0.2469, -1.584, 0.7432), (0.532, -1.663, 0.7432), (0.6207, -1.936, 0.7432), (0.04469, -0.1627, 0.7432), (0.2549, -0.8098, 0.7432), (0.2873, -0.9094, 0.7432), (0.4877, -1.526, 0.7432), (0.7817, -1.559, 0.7432), (0.9119, -1.815, 0.7432), (0.06566, -0.154, 0.7432), (0.3745, -0.7602, 0.7432), (0.4221, -0.8536, 0.7432), (0.7165, -1.431, 0.7432), (1.012, -1.418, 0.7432), (1.181, -1.65, 0.7432), (1.217, -1.243, 0.7432), (1.42, -1.446, 0.7432), (0.1023, -0.1274, 0.7432), (0.5834, -0.6085, 0.7432), (0.6574, -0.6826, 0.7432), (1.116, -1.141, 0.7432), (1.393, -1.037, 0.7432), (1.625, -1.206, 0.7432), (0.117, -0.1102, 0.7432), (0.6674, -0.5101, 0.7432), (0.7522, -0.5717, 0.7432), (1.277, -0.9528, 0.7432), (1.534, -0.8068, 0.7432), (1.79, -0.9371, 0.7432), (0.1289, -0.09083, 0.7432), (0.7351, -0.3997, 0.7432), (0.8284, -0.4473, 0.7432), (1.406, -0.7417, 0.7432), (1.637, -0.5572, 0.7432), (1.91, -0.6459, 0.7432), (1.701, -0.2945, 0.7432), (1.984, -0.3394, 0.7432), (0.1428, -0.04779, 0.7432), (0.8148, -0.1542, 0.7432), (0.9183, -0.1706, 0.7432), (1.559, -0.2721, 0.7432), (1.996, 0.1319, 0.4424), (1.947, 0.4423, 0.4424), (1.85, 0.7412, 0.4424), (1.707, 1.021, 0.4424), (1.523, 1.275, 0.4424), (1.301, 1.498, 0.4424), (1.046, 1.682, 0.4424), (0.7663, 1.825, 0.4424), (0.4675, 1.922, 0.4424), (0.1571, 1.971, 0.4424), (-0.1571, 1.971, 0.4424), (-0.4675, 1.922, 0.4424), (-0.7663, 1.825, 0.4424), (-1.046, 1.682, 0.4424), (-1.301, 1.498, 0.4424), (-1.523, 1.275, 0.4424), (-1.707, 1.021, 0.4424), (-1.85, 0.7412, 0.4424), (-1.947, 0.4423, 0.4424), (-1.996, 0.1319, 0.4424), (-1.996, -0.1823, 0.4424), (-1.947, -0.4926, 0.4424), (-1.85, -0.7915, 0.4424), (-1.707, -1.071, 0.4424), (-1.523, -1.326, 0.4424), (-1.301, -1.548, 0.4424), (-1.046, -1.733, 0.4424), (-0.7663, -1.875, 0.4424), (-0.4675, -1.972, 0.4424), (-0.1571, -2.021, 0.4424), (0.1571, -2.021, 0.4424), (0.4675, -1.972, 0.4424), (0.7663, -1.875, 0.4424), (1.046, -1.733, 0.4424), (1.301, -1.548, 0.4424), (1.523, -1.326, 0.4424), (1.707, -1.071, 0.4424), (1.85, -0.7915, 0.4424), (1.947, -0.4926, 0.4424), (1.996, -0.1823, 0.4424)], [], [(42, 43, 49, 48), (40, 41, 47, 46), (44, 45, 51, 50), (46, 47, 53, 52), (52, 53, 55, 54), (54, 55, 61, 60), (58, 59, 65, 64), (56, 57, 63, 62), (60, 61, 67, 66), (64, 65, 71, 70), (62, 63, 69, 68), (66, 67, 73, 72), (72, 73, 75, 74), (78, 79, 85, 84), (76, 77, 83, 82), (74, 75, 81, 80), (80, 81, 87, 86), (84, 85, 91, 90), (82, 83, 89, 88), (86, 87, 93, 92), (92, 93, 95, 94), (94, 95, 101, 100), (98, 99, 105, 104), (96, 97, 103, 102), (104, 105, 111, 110), (102, 103, 109, 108), (100, 101, 107, 106), (106, 107, 113, 112), (112, 113, 115, 114), (114, 115, 121, 120), (118, 119, 125, 124), (116, 117, 123, 122), (120, 121, 127, 126), (124, 125, 131, 130), (122, 123, 129, 128), (126, 127, 133, 132), (132, 133, 135, 134), (134, 135, 141, 140), (138, 139, 145, 144), (136, 137, 143, 142), (140, 141, 147, 146), (144, 145, 151, 150), (142, 143, 149, 148), (146, 147, 153, 152), (152, 153, 155, 154), (158, 159, 165, 164), (156, 157, 163, 162), (154, 155, 161, 160), (162, 163, 169, 168), (160, 161, 167, 166), (164, 165, 171, 170), (166, 167, 173, 172), (172, 173, 175, 174), (174, 175, 181, 180), (178, 179, 185, 184), (176, 177, 183, 182), (184, 185, 191, 190), (182, 183, 189, 188), (180, 181, 187, 186), (186, 187, 193, 192), (192, 193, 195, 194), (194, 195, 201, 200), (198, 199, 205, 204), (196, 197, 203, 202), (200, 201, 207, 206), (204, 205, 211, 210), (202, 203, 209, 208), (206, 207, 213, 212), (212, 213, 215, 214), (216, 217, 223, 222), (214, 215, 221, 220), (218, 219, 225, 224), (220, 221, 227, 226), (224, 225, 231, 230), (222, 223, 229, 228), (226, 227, 233, 232), (232, 233, 235, 234), (238, 239, 45, 44), (236, 237, 43, 42), (234, 235, 41, 40), (31, 271, 32, 201, 195), (17, 257, 18, 133, 127), (24, 264, 25, 167, 161), (26, 266, 27, 175, 173), (12, 252, 13, 107, 101), (19, 259, 20, 141, 135), (21, 261, 22, 153, 147), (16, 256, 17, 127, 121), (14, 254, 15, 115, 113), (0, 240, 1, 47, 41), (7, 247, 8, 81, 75), (28, 268, 29, 187, 181), (11, 251, 12, 101, 95), (35, 275, 36, 221, 215), (39, 279, 0, 41, 235), (9, 249, 10, 93, 87), (37, 277, 38, 233, 227), (2, 242, 3, 55, 53), (23, 263, 24, 161, 155), (30, 270, 31, 195, 193), (32, 272, 33, 207, 201), (4, 244, 5, 67, 61), (27, 267, 28, 181, 175), (25, 265, 26, 173, 167), (18, 258, 19, 135, 133), (22, 262, 23, 155, 153), (20, 260, 21, 147, 141), (6, 246, 7, 75, 73), (13, 253, 14, 113, 107), (34, 274, 35, 215, 213), (15, 255, 16, 121, 115), (38, 278, 39, 235, 233), (36, 276, 37, 227, 221), (1, 241, 2, 53, 47), (8, 248, 9, 87, 81), (29, 269, 30, 193, 187), (10, 250, 11, 95, 93), (33, 273, 34, 213, 207), (5, 245, 6, 73, 67), (3, 243, 4, 61, 55)])
me_vert_009.polygons.foreach_set('use_smooth', [True] * 120)
_uv = me_vert_009.uv_layers.new(name='automap')
_uv.uv.foreach_set('vector', [0.4395, 0.5007, 0.4528, 0.5846, 0.4367, 0.5858, 0.4367, 0.5009, 0.4643, 0.2331, 0.5, 0.2303, 0.5, 0.2697, 0.4643, 0.2669, 0.372, 0.5873, 0.372, 0.6682, 0.3412, 0.6658, 0.3539, 0.5858, 0.4643, 0.2669, 0.5, 0.2697, 0.4938, 0.3085, 0.459, 0.3002, 0.459, 0.3002, 0.4938, 0.3085, 0.4817, 0.346, 0.4486, 0.3323, 0.4486, 0.3323, 0.4817, 0.346, 0.4638, 0.381, 0.4333, 0.3623, 0.3265, 0.5858, 0.3392, 0.6658, 0.3084, 0.6682, 0.3084, 0.5873, 0.4104, 0.5, 0.4367, 0.5808, 0.421, 0.5846, 0.4077, 0.5007, 0.4333, 0.3623, 0.4638, 0.381, 0.4407, 0.4129, 0.4134, 0.3896, 0.3084, 0.5873, 0.3084, 0.6682, 0.2775, 0.6658, 0.2902, 0.5858, 0.4077, 0.5007, 0.421, 0.5846, 0.4049, 0.5858, 0.4049, 0.5009, 0.4134, 0.3896, 0.4407, 0.4129, 0.4129, 0.4407, 0.3896, 0.4134, 0.3896, 0.4134, 0.4129, 0.4407, 0.381, 0.4638, 0.3623, 0.4333, 0.2609, 0.5858, 0.2735, 0.6658, 0.2427, 0.6682, 0.2427, 0.5873, 0.4049, 0.5009, 0.4049, 0.5858, 0.3887, 0.5846, 0.402, 0.5007, 0.3623, 0.4333, 0.381, 0.4638, 0.346, 0.4817, 0.3323, 0.4486, 0.3323, 0.4486, 0.346, 0.4817, 0.3085, 0.4938, 0.3002, 0.459, 0.2427, 0.5873, 0.2427, 0.6682, 0.2119, 0.6658, 0.2246, 0.5858, 0.402, 0.5007, 0.3887, 0.5846, 0.373, 0.5808, 0.3993, 0.5, 0.3002, 0.459, 0.3085, 0.4938, 0.2697, 0.5, 0.2669, 0.4643, 0.2669, 0.4643, 0.2697, 0.5, 0.2303, 0.5, 0.2331, 0.4643, 0.2331, 0.4643, 0.2303, 0.5, 0.1915, 0.4938, 0.1998, 0.459, 0.1992, 0.5858, 0.2119, 0.6658, 0.1811, 0.6682, 0.1811, 0.5873, 0.3468, 0.5, 0.373, 0.5808, 0.3573, 0.5846, 0.344, 0.5007, 0.1811, 0.5873, 0.1811, 0.6682, 0.1502, 0.6658, 0.1629, 0.5858, 0.344, 0.5007, 0.3573, 0.5846, 0.3412, 0.5858, 0.3412, 0.5009, 0.1998, 0.459, 0.1915, 0.4938, 0.154, 0.4817, 0.1677, 0.4486, 0.1677, 0.4486, 0.154, 0.4817, 0.119, 0.4638, 0.1377, 0.4333, 0.1377, 0.4333, 0.119, 0.4638, 0.08714, 0.4407, 0.1104, 0.4134, 0.1104, 0.4134, 0.08714, 0.4407, 0.05931, 0.4129, 0.08655, 0.3896, 0.6408, 0.5824, 0.6535, 0.6624, 0.6226, 0.6648, 0.6226, 0.5838, 0.3412, 0.5009, 0.3412, 0.5858, 0.3251, 0.5846, 0.3384, 0.5007, 0.08655, 0.3896, 0.05931, 0.4129, 0.03618, 0.381, 0.06673, 0.3623, 0.6226, 0.5838, 0.6226, 0.6648, 0.5918, 0.6624, 0.6045, 0.5824, 0.3384, 0.5007, 0.3251, 0.5846, 0.3094, 0.5808, 0.3356, 0.5, 0.06673, 0.3623, 0.03618, 0.381, 0.01832, 0.346, 0.05141, 0.3323, 0.05141, 0.3323, 0.01832, 0.346, 0.006156, 0.3085, 0.04099, 0.3002, 0.04099, 0.3002, 0.006156, 0.3085, 2.155e-08, 0.2697, 0.03571, 0.2669, 0.4812, 0.6648, 0.4685, 0.5848, 0.4993, 0.5824, 0.4993, 0.6634, 0.2401, 0.5858, 0.2139, 0.505, 0.2296, 0.5013, 0.2429, 0.5852, 0.03571, 0.2669, 2.155e-08, 0.2697, -6.762e-09, 0.2303, 0.03571, 0.2331, 0.4993, 0.6634, 0.4993, 0.5824, 0.5302, 0.5848, 0.5175, 0.6648, 0.2429, 0.5852, 0.2296, 0.5013, 0.2457, 0.5, 0.2457, 0.5849, 0.03571, 0.2331, -6.762e-09, 0.2303, 0.006156, 0.1915, 0.04099, 0.1998, 0.04099, 0.1998, 0.006156, 0.1915, 0.01832, 0.154, 0.05141, 0.1677, 0.5428, 0.6648, 0.5302, 0.5848, 0.561, 0.5824, 0.561, 0.6634, 0.272, 0.5858, 0.2457, 0.505, 0.2614, 0.5013, 0.2747, 0.5852, 0.05141, 0.1677, 0.01832, 0.154, 0.03618, 0.119, 0.06673, 0.1377, 0.2747, 0.5852, 0.2614, 0.5013, 0.2775, 0.5, 0.2775, 0.5849, 0.06673, 0.1377, 0.03618, 0.119, 0.05931, 0.08714, 0.08655, 0.1104, 0.561, 0.6634, 0.561, 0.5824, 0.5918, 0.5848, 0.5791, 0.6648, 0.08655, 0.1104, 0.05931, 0.08714, 0.08714, 0.05931, 0.1104, 0.08655, 0.1104, 0.08655, 0.08714, 0.05931, 0.119, 0.03618, 0.1377, 0.06673, 0.1377, 0.06673, 0.119, 0.03618, 0.154, 0.01832, 0.1677, 0.05141, 0.6045, 0.5824, 0.5918, 0.5024, 0.6226, 0.5, 0.6226, 0.581, 0.3038, 0.5858, 0.2775, 0.505, 0.2933, 0.5013, 0.3066, 0.5852, 0.6226, 0.581, 0.6226, 0.5, 0.6535, 0.5024, 0.6408, 0.5824, 0.3066, 0.5852, 0.2933, 0.5013, 0.3094, 0.5, 0.3094, 0.5849, 0.1677, 0.05141, 0.154, 0.01832, 0.1915, 0.006156, 0.1998, 0.04099, 0.1998, 0.04099, 0.1915, 0.006156, 0.2303, 1.931e-08, 0.2331, 0.03571, 0.2331, 0.03571, 0.2303, 1.931e-08, 0.2697, 1.98e-08, 0.2669, 0.03571, 0.2669, 0.03571, 0.2697, 1.98e-08, 0.3085, 0.006156, 0.3002, 0.04099, 0.5428, 0.5824, 0.5302, 0.5024, 0.561, 0.5, 0.561, 0.581, 0.1821, 0.5849, 0.1821, 0.5, 0.1982, 0.5013, 0.1849, 0.5852, 0.3002, 0.04099, 0.3085, 0.006156, 0.346, 0.01832, 0.3323, 0.05141, 0.561, 0.581, 0.561, 0.5, 0.5918, 0.5024, 0.5791, 0.5824, 0.1849, 0.5852, 0.1982, 0.5013, 0.2139, 0.505, 0.1876, 0.5858, 0.3323, 0.05141, 0.346, 0.01832, 0.381, 0.03618, 0.3623, 0.06673, 0.3623, 0.06673, 0.381, 0.03618, 0.4129, 0.05931, 0.3896, 0.08655, 0.1502, 0.5849, 0.1502, 0.5, 0.1664, 0.5013, 0.1531, 0.5852, 0.3896, 0.08655, 0.4129, 0.05931, 0.4407, 0.08714, 0.4134, 0.1104, 0.4812, 0.5824, 0.4685, 0.5024, 0.4993, 0.5, 0.4993, 0.581, 0.4134, 0.1104, 0.4407, 0.08714, 0.4638, 0.119, 0.4333, 0.1377, 0.4993, 0.581, 0.4993, 0.5, 0.5302, 0.5024, 0.5175, 0.5824, 0.1531, 0.5852, 0.1664, 0.5013, 0.1821, 0.505, 0.1558, 0.5858, 0.4333, 0.1377, 0.4638, 0.119, 0.4817, 0.154, 0.4486, 0.1677, 0.4486, 0.1677, 0.4817, 0.154, 0.4938, 0.1915, 0.459, 0.1998, 0.3902, 0.5858, 0.4028, 0.6658, 0.372, 0.6682, 0.372, 0.5873, 0.4423, 0.5, 0.4685, 0.5808, 0.4528, 0.5846, 0.4395, 0.5007, 0.459, 0.1998, 0.4938, 0.1915, 0.5, 0.2303, 0.4643, 0.2331, 0.03756, 0.8257, 0.03756, 0.8396, 0.03756, 0.8536, 1.499e-08, 0.8536, 1.377e-08, 0.8257, 0.07512, 0.6825, 0.07512, 0.702, 0.07512, 0.7214, 0.03756, 0.7214, 0.03756, 0.6825, 0.03756, 0.5669, 0.03756, 0.5856, 0.03756, 0.6043, 4.092e-09, 0.6043, 2.456e-09, 0.5669, 0.03756, 0.6432, 0.03756, 0.6629, 0.03756, 0.6825, 7.511e-09, 0.6825, 5.791e-09, 0.6432, 0.07512, 0.5, 0.07512, 0.5159, 0.07512, 0.5318, 0.03756, 0.5318, 0.03756, 0.5, 0.07512, 0.7588, 0.07512, 0.7764, 0.07512, 0.7939, 0.03756, 0.7939, 0.03756, 0.7588, 0.07512, 0.8257, 0.07512, 0.8396, 0.07512, 0.8536, 0.03756, 0.8536, 0.03756, 0.8257, 0.07512, 0.6432, 0.07512, 0.6629, 0.07512, 0.6825, 0.03756, 0.6825, 0.03756, 0.6432, 0.07512, 0.5669, 0.07512, 0.5856, 0.07512, 0.6043, 0.03756, 0.6043, 0.03756, 0.5669, 0.1127, 0.7939, 0.1127, 0.8098, 0.1127, 0.8257, 0.07512, 0.8257, 0.07512, 0.7939, 0.1502, 0.671, 0.1502, 0.6907, 0.1502, 0.7104, 0.1127, 0.7104, 0.1127, 0.671, 0.03756, 0.7214, 0.03756, 0.7401, 0.03756, 0.7588, 1.085e-08, 0.7588, 9.21e-09, 0.7214, 0.1502, 0.8217, 0.1502, 0.8376, 0.1502, 0.8536, 0.1127, 0.8536, 0.1127, 0.8217, 0.1127, 0.6043, 0.1127, 0.6238, 0.1127, 0.6432, 0.07512, 0.6432, 0.07512, 0.6043, 0.1127, 0.7588, 0.1127, 0.7764, 0.1127, 0.7939, 0.07512, 0.7939, 0.07512, 0.7588, 0.1502, 0.7492, 0.1502, 0.7679, 0.1502, 0.7867, 0.1127, 0.7867, 0.1127, 0.7492, 0.1127, 0.6825, 0.1127, 0.702, 0.1127, 0.7214, 0.07512, 0.7214, 0.07512, 0.6825, 0.1502, 0.5, 0.1502, 0.5139, 0.1502, 0.5278, 0.1127, 0.5278, 0.1127, 0.5, 0.03756, 0.5318, 0.03756, 0.5494, 0.03756, 0.5669, 2.456e-09, 0.5669, 9.234e-10, 0.5318, 0.03756, 0.7939, 0.03756, 0.8098, 0.03756, 0.8257, 1.377e-08, 0.8257, 1.238e-08, 0.7939, 0.1127, 0.5, 0.1127, 0.5159, 0.1127, 0.5318, 0.07512, 0.5318, 0.07512, 0.5, 0.1502, 0.5597, 0.1502, 0.5772, 0.1502, 0.5947, 0.1127, 0.5947, 0.1127, 0.5597, 0.03756, 0.6825, 0.03756, 0.702, 0.03756, 0.7214, 9.21e-09, 0.7214, 7.511e-09, 0.6825, 0.03756, 0.6043, 0.03756, 0.6238, 0.03756, 0.6432, 5.791e-09, 0.6432, 4.092e-09, 0.6043, 0.07512, 0.7214, 0.07512, 0.7401, 0.07512, 0.7588, 0.03756, 0.7588, 0.03756, 0.7214, 0.03756, 0.5, 0.03756, 0.5159, 0.03756, 0.5318, 9.234e-10, 0.5318, -4.682e-10, 0.5, 0.07512, 0.7939, 0.07512, 0.8098, 0.07512, 0.8257, 0.03756, 0.8257, 0.03756, 0.7939, 0.1502, 0.6321, 0.1502, 0.6516, 0.1502, 0.671, 0.1127, 0.671, 0.1127, 0.6321, 0.07512, 0.5318, 0.07512, 0.5494, 0.07512, 0.5669, 0.03756, 0.5669, 0.03756, 0.5318, 0.1127, 0.5669, 0.1127, 0.5856, 0.1127, 0.6043, 0.07512, 0.6043, 0.07512, 0.5669, 0.07512, 0.6043, 0.07512, 0.6238, 0.07512, 0.6432, 0.03756, 0.6432, 0.03756, 0.6043, 0.1127, 0.7214, 0.1127, 0.7401, 0.1127, 0.7588, 0.07512, 0.7588, 0.07512, 0.7214, 0.1127, 0.6432, 0.1127, 0.6629, 0.1127, 0.6825, 0.07512, 0.6825, 0.07512, 0.6432, 0.1127, 0.8257, 0.1127, 0.8396, 0.1127, 0.8536, 0.07512, 0.8536, 0.07512, 0.8257, 0.1502, 0.7104, 0.1502, 0.7298, 0.1502, 0.7492, 0.1127, 0.7492, 0.1127, 0.7104, 0.03756, 0.7588, 0.03756, 0.7764, 0.03756, 0.7939, 1.238e-08, 0.7939, 1.085e-08, 0.7588, 0.1502, 0.7867, 0.1502, 0.8042, 0.1502, 0.8217, 0.1127, 0.8217, 0.1127, 0.7867, 0.1127, 0.5318, 0.1127, 0.5494, 0.1127, 0.5669, 0.07512, 0.5669, 0.07512, 0.5318, 0.1502, 0.5947, 0.1502, 0.6134, 0.1502, 0.6321, 0.1127, 0.6321, 0.1127, 0.5947, 0.1502, 0.5278, 0.1502, 0.5437, 0.1502, 0.5597, 0.1127, 0.5597, 0.1127, 0.5278])
me_vert_009.materials.append(mat_procedral_black_silk)
me_vert_009.auto_texspace = False
me_vert_009.update()
me_vert_002 = bpy.data.meshes.new('Vert.002')
me_vert_002.from_pydata([(2.009, -0.02517, 0.4424), (1.984, 0.2891, 0.4424), (1.91, 0.5956, 0.4424), (1.79, 0.8868, 0.4424), (1.625, 1.156, 0.4424), (1.42, 1.395, 0.4424), (1.181, 1.6, 0.4424), (0.9119, 1.765, 0.4424), (0.6207, 1.885, 0.4424), (0.3142, 1.959, 0.4424), (-8.941e-08, 1.984, 0.4424), (-0.3142, 1.959, 0.4424), (-0.6207, 1.885, 0.4424), (-0.9119, 1.765, 0.4424), (-1.181, 1.6, 0.4424), (-1.42, 1.395, 0.4424), (-1.625, 1.156, 0.4424), (-1.79, 0.8868, 0.4424), (-1.91, 0.5956, 0.4424), (-1.984, 0.2891, 0.4424), (-2.009, -0.02517, 0.4424), (-1.984, -0.3394, 0.4424), (-1.91, -0.6459, 0.4424), (-1.79, -0.9371, 0.4424), (-1.625, -1.206, 0.4424), (-1.42, -1.446, 0.4424), (-1.181, -1.65, 0.4424), (-0.9119, -1.815, 0.4424), (-0.6207, -1.936, 0.4424), (-0.3142, -2.009, 0.4424), (4.768e-07, -2.034, 0.4424), (0.3142, -2.009, 0.4424), (0.6207, -1.936, 0.4424), (0.9119, -1.815, 0.4424), (1.181, -1.65, 0.4424), (1.42, -1.446, 0.4424), (1.625, -1.206, 0.4424), (1.79, -0.9371, 0.4424), (1.91, -0.6459, 0.4424), (1.984, -0.3394, 0.4424), (1.996, 0.1319, 0.4424), (1.947, 0.4423, 0.4424), (1.85, 0.7412, 0.4424), (1.707, 1.021, 0.4424), (1.523, 1.275, 0.4424), (1.301, 1.498, 0.4424), (1.046, 1.682, 0.4424), (0.7663, 1.825, 0.4424), (0.4675, 1.922, 0.4424), (0.1571, 1.971, 0.4424), (-0.1571, 1.971, 0.4424), (-0.4675, 1.922, 0.4424), (-0.7663, 1.825, 0.4424), (-1.046, 1.682, 0.4424), (-1.301, 1.498, 0.4424), (-1.523, 1.275, 0.4424), (-1.707, 1.021, 0.4424), (-1.85, 0.7412, 0.4424), (-1.947, 0.4423, 0.4424), (-1.996, 0.1319, 0.4424), (-1.996, -0.1823, 0.4424), (-1.947, -0.4926, 0.4424), (-1.85, -0.7915, 0.4424), (-1.707, -1.071, 0.4424), (-1.523, -1.326, 0.4424), (-1.301, -1.548, 0.4424), (-1.046, -1.733, 0.4424), (-0.7663, -1.875, 0.4424), (-0.4675, -1.972, 0.4424), (-0.1571, -2.021, 0.4424), (0.1571, -2.021, 0.4424), (0.4675, -1.972, 0.4424), (0.7663, -1.875, 0.4424), (1.046, -1.733, 0.4424), (1.301, -1.548, 0.4424), (1.523, -1.326, 0.4424), (1.707, -1.071, 0.4424), (1.85, -0.7915, 0.4424), (1.947, -0.4926, 0.4424), (1.996, -0.1823, 0.4424)], [], [(0, 79, 39, 78, 38, 77, 37, 76, 36, 75, 35, 74, 34, 73, 33, 72, 32, 71, 31, 70, 30, 69, 29, 68, 28, 67, 27, 66, 26, 65, 25, 64, 24, 63, 23, 62, 22, 61, 21, 60, 20, 59, 19, 58, 18, 57, 17, 56, 16, 55, 15, 54, 14, 53, 13, 52, 12, 51, 11, 50, 10, 49, 9, 48, 8, 47, 7, 46, 6, 45, 5, 44, 4, 43, 3, 42, 2, 41, 1, 40)])
me_vert_002.polygons.foreach_set('use_smooth', [True] * 1)
_uv = me_vert_002.uv_layers.new(name='automap')
_uv.uv.foreach_set('vector', [-2.646e-08, 0.426, 0.005692, 0.3901, 0.01138, 0.3541, 0.02263, 0.3195, 0.03388, 0.2849, 0.0504, 0.2525, 0.06692, 0.22, 0.08831, 0.1906, 0.1097, 0.1612, 0.1354, 0.1354, 0.1612, 0.1097, 0.1906, 0.08831, 0.22, 0.06692, 0.2525, 0.0504, 0.2849, 0.03388, 0.3195, 0.02263, 0.3541, 0.01139, 0.3901, 0.005693, 0.426, 2.564e-08, 0.4624, -3.253e-08, 0.4988, -3.581e-08, 0.5347, 0.005693, 0.5707, 0.01139, 0.6053, 0.02263, 0.6399, 0.03388, 0.6723, 0.0504, 0.7047, 0.06692, 0.7342, 0.08831, 0.7636, 0.1097, 0.7893, 0.1354, 0.8151, 0.1612, 0.8365, 0.1906, 0.8578, 0.22, 0.8744, 0.2525, 0.8909, 0.2849, 0.9021, 0.3195, 0.9134, 0.3541, 0.9191, 0.3901, 0.9248, 0.426, 0.9248, 0.4624, 0.9248, 0.4988, 0.9191, 0.5347, 0.9134, 0.5707, 0.9021, 0.6053, 0.8909, 0.6399, 0.8744, 0.6723, 0.8578, 0.7047, 0.8365, 0.7342, 0.8151, 0.7636, 0.7893, 0.7893, 0.7636, 0.8151, 0.7342, 0.8365, 0.7047, 0.8578, 0.6723, 0.8744, 0.6399, 0.8909, 0.6053, 0.9021, 0.5707, 0.9134, 0.5347, 0.9191, 0.4988, 0.9248, 0.4624, 0.9248, 0.426, 0.9248, 0.3901, 0.9191, 0.3541, 0.9134, 0.3195, 0.9021, 0.2849, 0.8909, 0.2525, 0.8744, 0.22, 0.8579, 0.1906, 0.8365, 0.1612, 0.8151, 0.1354, 0.7893, 0.1097, 0.7636, 0.08831, 0.7342, 0.06692, 0.7047, 0.0504, 0.6723, 0.03388, 0.6399, 0.02263, 0.6053, 0.01139, 0.5707, 0.005693, 0.5347, -1.342e-08, 0.4988, -1.994e-08, 0.4624])
me_vert_002.materials.append(mat_green)
me_vert_002.auto_texspace = False
me_vert_002.update()
me_vert_003 = bpy.data.meshes.new('Vert.003')
me_vert_003.from_pydata([(0.05739, -0.02517, 0.7432), (0.05668, -0.01619, 0.7432), (0.05458, -0.007432, 0.7432), (0.05114, 0.000888, 0.7432), (0.04643, 0.008567, 0.7432), (0.04058, 0.01541, 0.7432), (0.03373, 0.02126, 0.7432), (0.02606, 0.02597, 0.7432), (0.01773, 0.02942, 0.7432), (0.008978, 0.03152, 0.7432), (3.055e-09, 0.03222, 0.7432), (-0.008978, 0.03152, 0.7432), (-0.01773, 0.02942, 0.7432), (-0.02606, 0.02597, 0.7432), (-0.03373, 0.02126, 0.7432), (-0.04058, 0.01541, 0.7432), (-0.04643, 0.008567, 0.7432), (-0.05114, 0.000888, 0.7432), (-0.05458, -0.007432, 0.7432), (-0.05668, -0.01619, 0.7432), (-0.05739, -0.02517, 0.7432), (-0.05668, -0.03414, 0.7432), (-0.05458, -0.0429, 0.7432), (-0.05114, -0.05122, 0.7432), (-0.04643, -0.0589, 0.7432), (-0.04058, -0.06575, 0.7432), (-0.03373, -0.0716, 0.7432), (-0.02606, -0.0763, 0.7432), (-0.01773, -0.07975, 0.7432), (-0.008978, -0.08185, 0.7432), (3.211e-08, -0.08256, 0.7432), (0.008978, -0.08185, 0.7432), (0.01773, -0.07975, 0.7432), (0.02606, -0.0763, 0.7432), (0.03373, -0.0716, 0.7432), (0.04058, -0.06575, 0.7432), (0.04643, -0.0589, 0.7432), (0.05114, -0.05122, 0.7432), (0.05458, -0.0429, 0.7432), (0.05668, -0.03414, 0.7432)], [], [(1, 2, 3, 4, 5, 6, 7, 8, 9, 10, 11, 12, 13, 14, 15, 16, 17, 18, 19, 20, 21, 22, 23, 24, 25, 26, 27, 28, 29, 30, 31, 32, 33, 34, 35, 36, 37, 38, 39, 0)])
me_vert_003.polygons.foreach_set('use_smooth', [True] * 1)
_uv = me_vert_003.uv_layers.new(name='automap')
_uv.uv.foreach_set('vector', [0.9044, 0.2846, 0.9044, 0.2921, 0.9033, 0.2994, 0.901, 0.3065, 0.8976, 0.3132, 0.8932, 0.3192, 0.8879, 0.3245, 0.8819, 0.3289, 0.8752, 0.3323, 0.8681, 0.3346, 0.8608, 0.3357, 0.8533, 0.3357, 0.8459, 0.3346, 0.8388, 0.3323, 0.8322, 0.3289, 0.8262, 0.3245, 0.8209, 0.3192, 0.8165, 0.3132, 0.8131, 0.3065, 0.8108, 0.2994, 0.8096, 0.2921, 0.8096, 0.2846, 0.8108, 0.2772, 0.8131, 0.2701, 0.8165, 0.2635, 0.8209, 0.2575, 0.8262, 0.2522, 0.8322, 0.2478, 0.8388, 0.2444, 0.8459, 0.2421, 0.8533, 0.2409, 0.8608, 0.2409, 0.8681, 0.2421, 0.8752, 0.2444, 0.8819, 0.2478, 0.8879, 0.2522, 0.8932, 0.2575, 0.8976, 0.2635, 0.901, 0.2701, 0.9033, 0.2772])
me_vert_003.materials.append(mat_procedral_red_silk)
me_vert_003.auto_texspace = False
me_vert_003.update()

# ---- curves / text
txt_text = bpy.data.curves.new('Text', 'FONT')
txt_text.dimensions = '2D'
txt_text.body = '20\n'
txt_text.extrude = 0.1
txt_text.bevel_depth = 0.025
txt_text_005 = bpy.data.curves.new('Text.005', 'FONT')
txt_text_005.dimensions = '2D'
txt_text_005.body = '5\n'
txt_text_005.extrude = 0.1
txt_text_005.bevel_depth = 0.025
txt_text_007 = bpy.data.curves.new('Text.007', 'FONT')
txt_text_007.dimensions = '2D'
txt_text_007.body = '12\n'
txt_text_007.extrude = 0.1
txt_text_007.bevel_depth = 0.025
txt_text_014 = bpy.data.curves.new('Text.014', 'FONT')
txt_text_014.dimensions = '2D'
txt_text_014.body = '9\n'
txt_text_014.extrude = 0.1
txt_text_014.bevel_depth = 0.025
txt_text_015 = bpy.data.curves.new('Text.015', 'FONT')
txt_text_015.dimensions = '2D'
txt_text_015.body = '14\n'
txt_text_015.extrude = 0.1
txt_text_015.bevel_depth = 0.025
txt_text_016 = bpy.data.curves.new('Text.016', 'FONT')
txt_text_016.dimensions = '2D'
txt_text_016.body = '11\n'
txt_text_016.extrude = 0.1
txt_text_016.bevel_depth = 0.025
txt_text_017 = bpy.data.curves.new('Text.017', 'FONT')
txt_text_017.dimensions = '2D'
txt_text_017.body = '8\n'
txt_text_017.extrude = 0.1
txt_text_017.bevel_depth = 0.025
txt_text_018 = bpy.data.curves.new('Text.018', 'FONT')
txt_text_018.dimensions = '2D'
txt_text_018.body = '16\n'
txt_text_018.extrude = 0.1
txt_text_018.bevel_depth = 0.025
txt_text_019 = bpy.data.curves.new('Text.019', 'FONT')
txt_text_019.dimensions = '2D'
txt_text_019.body = '7\n'
txt_text_019.extrude = 0.1
txt_text_019.bevel_depth = 0.025
txt_text_020 = bpy.data.curves.new('Text.020', 'FONT')
txt_text_020.dimensions = '2D'
txt_text_020.body = '19\n'
txt_text_020.extrude = 0.1
txt_text_020.bevel_depth = 0.025
txt_text_021 = bpy.data.curves.new('Text.021', 'FONT')
txt_text_021.dimensions = '2D'
txt_text_021.body = '3\n'
txt_text_021.extrude = 0.1
txt_text_021.bevel_depth = 0.025
txt_text_022 = bpy.data.curves.new('Text.022', 'FONT')
txt_text_022.dimensions = '2D'
txt_text_022.body = '17\n'
txt_text_022.extrude = 0.1
txt_text_022.bevel_depth = 0.025
txt_text_023 = bpy.data.curves.new('Text.023', 'FONT')
txt_text_023.dimensions = '2D'
txt_text_023.body = '2\n'
txt_text_023.extrude = 0.1
txt_text_023.bevel_depth = 0.025
txt_text_024 = bpy.data.curves.new('Text.024', 'FONT')
txt_text_024.dimensions = '2D'
txt_text_024.body = '15\n'
txt_text_024.extrude = 0.1
txt_text_024.bevel_depth = 0.025
txt_text_025 = bpy.data.curves.new('Text.025', 'FONT')
txt_text_025.dimensions = '2D'
txt_text_025.body = '10\n'
txt_text_025.extrude = 0.1
txt_text_025.bevel_depth = 0.025
txt_text_026 = bpy.data.curves.new('Text.026', 'FONT')
txt_text_026.dimensions = '2D'
txt_text_026.body = '6\n'
txt_text_026.extrude = 0.1
txt_text_026.bevel_depth = 0.025
txt_text_027 = bpy.data.curves.new('Text.027', 'FONT')
txt_text_027.dimensions = '2D'
txt_text_027.body = '13\n'
txt_text_027.extrude = 0.1
txt_text_027.bevel_depth = 0.025
txt_text_028 = bpy.data.curves.new('Text.028', 'FONT')
txt_text_028.dimensions = '2D'
txt_text_028.body = '4\n'
txt_text_028.extrude = 0.1
txt_text_028.bevel_depth = 0.025
txt_text_029 = bpy.data.curves.new('Text.029', 'FONT')
txt_text_029.dimensions = '2D'
txt_text_029.body = '18\n'
txt_text_029.extrude = 0.1
txt_text_029.bevel_depth = 0.025
txt_text_030 = bpy.data.curves.new('Text.030', 'FONT')
txt_text_030.dimensions = '2D'
txt_text_030.body = '1\n'
txt_text_030.extrude = 0.1
txt_text_030.bevel_depth = 0.025

# ---- objects
ob_red = bpy.data.objects.new('red', me_vert_010)
ob_green = bpy.data.objects.new('green', me_vert_011)
ob_white = bpy.data.objects.new('white', me_vert_012)
ob_20 = bpy.data.objects.new('20', txt_text)
ob_5 = bpy.data.objects.new('5', txt_text_005)
ob_12 = bpy.data.objects.new('12', txt_text_007)
ob_9 = bpy.data.objects.new('9', txt_text_014)
ob_14 = bpy.data.objects.new('14', txt_text_015)
ob_11 = bpy.data.objects.new('11', txt_text_016)
ob_8 = bpy.data.objects.new('8', txt_text_017)
ob_16 = bpy.data.objects.new('16', txt_text_018)
ob_7 = bpy.data.objects.new('7', txt_text_019)
ob_19 = bpy.data.objects.new('19', txt_text_020)
ob_3 = bpy.data.objects.new('3', txt_text_021)
ob_17 = bpy.data.objects.new('17', txt_text_022)
ob_2 = bpy.data.objects.new('2', txt_text_023)
ob_15 = bpy.data.objects.new('15', txt_text_024)
ob_10 = bpy.data.objects.new('10', txt_text_025)
ob_6 = bpy.data.objects.new('6', txt_text_026)
ob_13 = bpy.data.objects.new('13', txt_text_027)
ob_4 = bpy.data.objects.new('4', txt_text_028)
ob_18 = bpy.data.objects.new('18', txt_text_029)
ob_1 = bpy.data.objects.new('1', txt_text_030)
ob_black = bpy.data.objects.new('black', me_vert_009)
ob_green_bull = bpy.data.objects.new('green_bull', me_vert_002)
ob_red_bull = bpy.data.objects.new('red_bull', me_vert_003)

# ---- transforms, parenting, visibility, modifiers, constraints
ob_red.location = (0.0, 0.0, 0.0)
ob_green.location = (0.0, 0.0, 0.0)
ob_white.location = (0.0, 0.0, 0.0)
ob_20.location = (-0.6614, 1.653, 0.7512)
ob_20.rotation_euler = (0.0, -0.0, 0.2688)
ob_20.scale = (0.2409, 0.1757, 0.0625)
ob_5.location = (-1.122, 1.375, 0.7512)
ob_5.rotation_euler = (0.0, -0.0, 0.6738)
ob_5.scale = (0.2409, 0.1757, 0.0625)
ob_12.location = (-1.536, 0.9202, 0.7512)
ob_12.rotation_euler = (0.0, -0.0, 0.9391)
ob_12.scale = (0.2409, 0.1757, 0.0625)
ob_9.location = (-1.72, 0.4726, 0.7512)
ob_9.rotation_euler = (0.0, -0.0, 1.351)
ob_9.scale = (0.2409, 0.1757, 0.0625)
ob_14.location = (-1.794, -0.1545, 0.7512)
ob_14.rotation_euler = (0.0, -0.0, 1.58)
ob_14.scale = (0.2409, 0.1757, 0.0625)
ob_11.location = (-1.665, -0.6945, 0.7512)
ob_11.rotation_euler = (0.0, -0.0, 1.89)
ob_11.scale = (0.2409, 0.1757, 0.0625)
ob_8.location = (-1.404, -1.143, 0.7512)
ob_8.rotation_euler = (0.0, -0.0, 2.204)
ob_8.scale = (0.2409, 0.1757, 0.0625)
ob_16.location = (-0.9523, -1.557, 0.7512)
ob_16.rotation_euler = (0.0, -0.0, 2.51)
ob_16.scale = (0.2409, 0.1757, 0.0625)
ob_7.location = (-0.4966, -1.744, 0.7512)
ob_7.rotation_euler = (0.0, -0.0, 2.822)
ob_7.scale = (0.2409, 0.1757, 0.0625)
ob_19.location = (0.1093, -1.821, 0.7512)
ob_19.rotation_euler = (0.0, -0.0, 3.095)
ob_19.scale = (0.2409, 0.1757, 0.0625)
ob_3.location = (0.6191, -1.724, 0.7512)
ob_3.rotation_euler = (0.0, -0.0, 3.453)
ob_3.scale = (0.2409, 0.1757, 0.0625)
ob_17.location = (1.171, -1.411, 0.7512)
ob_17.rotation_euler = (0.0, -0.0, 3.734)
ob_17.scale = (0.2409, 0.1757, 0.0625)
ob_2.location = (1.487, -1.04, 0.7512)
ob_2.rotation_euler = (0.0, -0.0, 4.052)
ob_2.scale = (0.2409, 0.1757, 0.0625)
ob_15.location = (1.757, -0.4643, 0.7489)
ob_15.rotation_euler = (0.0, -0.0, 4.39)
ob_15.scale = (0.2409, 0.1757, 0.0625)
ob_10.location = (1.792, 0.1009, 0.7489)
ob_10.rotation_euler = (0.0, -0.0, 4.734)
ob_10.scale = (0.2409, 0.1757, 0.0625)
ob_6.location = (1.686, 0.603, 0.7489)
ob_6.rotation_euler = (0.0, -0.0, 4.989)
ob_6.scale = (0.2409, 0.1757, 0.0625)
ob_13.location = (1.384, 1.127, 0.7489)
ob_13.rotation_euler = (0.0, -0.0, 5.312)
ob_13.scale = (0.2409, 0.1757, 0.0625)
ob_4.location = (0.9968, 1.488, 0.7532)
ob_4.rotation_euler = (0.0, -0.0, 5.635)
ob_4.scale = (0.2409, 0.1757, 0.0625)
ob_18.location = (0.4247, 1.733, 0.7532)
ob_18.rotation_euler = (0.0, -0.0, 5.953)
ob_18.scale = (0.2409, 0.1757, 0.0625)
ob_1.location = (-0.05107, 1.78, 0.7532)
ob_1.rotation_euler = (0.0, -0.0, 6.235)
ob_1.scale = (0.2409, 0.1757, 0.0625)
ob_black.location = (0.0, 0.0, 0.0)
ob_green_bull.location = (0.0, 0.0, 0.0)
ob_red_bull.location = (0.0, 0.0, 0.0)

# ---- collection membership
col_collection.objects.link(ob_red)
col_collection.objects.link(ob_green)
col_collection.objects.link(ob_white)
col_collection.objects.link(ob_20)
col_collection.objects.link(ob_5)
col_collection.objects.link(ob_12)
col_collection.objects.link(ob_9)
col_collection.objects.link(ob_14)
col_collection.objects.link(ob_11)
col_collection.objects.link(ob_8)
col_collection.objects.link(ob_16)
col_collection.objects.link(ob_7)
col_collection.objects.link(ob_19)
col_collection.objects.link(ob_3)
col_collection.objects.link(ob_17)
col_collection.objects.link(ob_2)
col_collection.objects.link(ob_15)
col_collection.objects.link(ob_10)
col_collection.objects.link(ob_6)
col_collection.objects.link(ob_13)
col_collection.objects.link(ob_4)
col_collection.objects.link(ob_18)
col_collection.objects.link(ob_1)
col_collection.objects.link(ob_black)
col_collection.objects.link(ob_green_bull)
col_collection.objects.link(ob_red_bull)

# ---- scene / render settings (as saved in the file)
scene.frame_start = 1; scene.frame_end = 250; scene.frame_set(1)
scene.render.engine = 'CYCLES'
scene.cycles.samples = 300
scene.cycles.sampling_pattern = 'TABULATED_SOBOL'
scene.cycles.bake_type = 'DIFFUSE'
bpy.context.view_layer.update()

# ---- added for rendering (the .blend has no active camera and no usable light): camera, sun
cam_auto = bpy.data.cameras.new('AutoCamera')
cam_auto.lens = 50.0
cam_auto.sensor_width = 36.0
cam_auto.clip_end = 1000.0
ob_auto_camera = bpy.data.objects.new('AutoCamera', cam_auto)
scene.collection.objects.link(ob_auto_camera)
ob_auto_camera.location = (5.26446, -6.34252, 4.80933)
ob_auto_camera.rotation_euler = (1.09748, -7.21219e-08, 0.694738)
scene.camera = ob_auto_camera
light_auto_sun = bpy.data.lights.new('AutoSun', 'SUN')
light_auto_sun.energy = 3.0
light_auto_sun.angle = 0.0523599
ob_auto_sun = bpy.data.objects.new('AutoSun', light_auto_sun)
scene.collection.objects.link(ob_auto_sun)
ob_auto_sun.rotation_euler = (0.872665, 0.174533, 0.523599)
bpy.context.view_layer.update()
